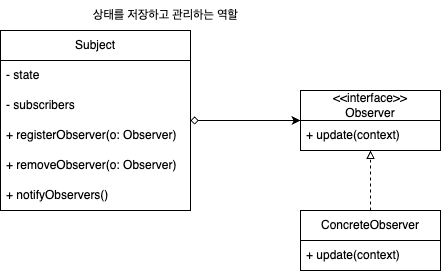

The diagram above was exported from draw.io. Its source (the exported page's mxGraphModel, read from the mxfile embedded in the PNG):
<mxGraphModel dx="474" dy="771" grid="1" gridSize="10" guides="1" tooltips="1" connect="1" arrows="1" fold="1" page="1" pageScale="1" pageWidth="827" pageHeight="1169" math="0" shadow="0">
  <root>
    <mxCell id="0" />
    <mxCell id="1" parent="0" />
    <mxCell id="rMncBPtXt_mijZ_kawkf-39" style="edgeStyle=orthogonalEdgeStyle;rounded=0;orthogonalLoop=1;jettySize=auto;html=1;startArrow=diamond;startFill=0;" edge="1" parent="1" source="rMncBPtXt_mijZ_kawkf-1" target="rMncBPtXt_mijZ_kawkf-35">
      <mxGeometry relative="1" as="geometry" />
    </mxCell>
    <mxCell id="rMncBPtXt_mijZ_kawkf-1" value="Subject" style="swimlane;fontStyle=0;childLayout=stackLayout;horizontal=1;startSize=30;horizontalStack=0;resizeParent=1;resizeParentMax=0;resizeLast=0;collapsible=1;marginBottom=0;whiteSpace=wrap;html=1;" vertex="1" parent="1">
      <mxGeometry x="70" y="130" width="190" height="180" as="geometry" />
    </mxCell>
    <mxCell id="rMncBPtXt_mijZ_kawkf-58" value="- state" style="text;strokeColor=none;fillColor=none;align=left;verticalAlign=middle;spacingLeft=4;spacingRight=4;overflow=hidden;points=[[0,0.5],[1,0.5]];portConstraint=eastwest;rotatable=0;whiteSpace=wrap;html=1;" vertex="1" parent="rMncBPtXt_mijZ_kawkf-1">
      <mxGeometry y="30" width="190" height="30" as="geometry" />
    </mxCell>
    <mxCell id="rMncBPtXt_mijZ_kawkf-57" value="- subscribers" style="text;strokeColor=none;fillColor=none;align=left;verticalAlign=middle;spacingLeft=4;spacingRight=4;overflow=hidden;points=[[0,0.5],[1,0.5]];portConstraint=eastwest;rotatable=0;whiteSpace=wrap;html=1;" vertex="1" parent="rMncBPtXt_mijZ_kawkf-1">
      <mxGeometry y="60" width="190" height="30" as="geometry" />
    </mxCell>
    <mxCell id="rMncBPtXt_mijZ_kawkf-2" value="+ registerObserver(o: Observer)" style="text;strokeColor=none;fillColor=none;align=left;verticalAlign=middle;spacingLeft=4;spacingRight=4;overflow=hidden;points=[[0,0.5],[1,0.5]];portConstraint=eastwest;rotatable=0;whiteSpace=wrap;html=1;" vertex="1" parent="rMncBPtXt_mijZ_kawkf-1">
      <mxGeometry y="90" width="190" height="30" as="geometry" />
    </mxCell>
    <mxCell id="rMncBPtXt_mijZ_kawkf-3" value="+ removeObserver(o: Observer)" style="text;strokeColor=none;fillColor=none;align=left;verticalAlign=middle;spacingLeft=4;spacingRight=4;overflow=hidden;points=[[0,0.5],[1,0.5]];portConstraint=eastwest;rotatable=0;whiteSpace=wrap;html=1;" vertex="1" parent="rMncBPtXt_mijZ_kawkf-1">
      <mxGeometry y="120" width="190" height="30" as="geometry" />
    </mxCell>
    <mxCell id="rMncBPtXt_mijZ_kawkf-4" value="+ notifyObservers()" style="text;strokeColor=none;fillColor=none;align=left;verticalAlign=middle;spacingLeft=4;spacingRight=4;overflow=hidden;points=[[0,0.5],[1,0.5]];portConstraint=eastwest;rotatable=0;whiteSpace=wrap;html=1;" vertex="1" parent="rMncBPtXt_mijZ_kawkf-1">
      <mxGeometry y="150" width="190" height="30" as="geometry" />
    </mxCell>
    <mxCell id="rMncBPtXt_mijZ_kawkf-35" value="&amp;lt;&amp;lt;interface&amp;gt;&amp;gt;&lt;br&gt;Observer" style="swimlane;fontStyle=0;childLayout=stackLayout;horizontal=1;startSize=30;horizontalStack=0;resizeParent=1;resizeParentMax=0;resizeLast=0;collapsible=1;marginBottom=0;whiteSpace=wrap;html=1;" vertex="1" parent="1">
      <mxGeometry x="370" y="190" width="140" height="60" as="geometry" />
    </mxCell>
    <mxCell id="rMncBPtXt_mijZ_kawkf-36" value="+ update(context)" style="text;strokeColor=none;fillColor=none;align=left;verticalAlign=middle;spacingLeft=4;spacingRight=4;overflow=hidden;points=[[0,0.5],[1,0.5]];portConstraint=eastwest;rotatable=0;whiteSpace=wrap;html=1;" vertex="1" parent="rMncBPtXt_mijZ_kawkf-35">
      <mxGeometry y="30" width="140" height="30" as="geometry" />
    </mxCell>
    <mxCell id="rMncBPtXt_mijZ_kawkf-48" style="edgeStyle=orthogonalEdgeStyle;rounded=0;orthogonalLoop=1;jettySize=auto;html=1;endArrow=block;endFill=0;dashed=1;" edge="1" parent="1" source="rMncBPtXt_mijZ_kawkf-40" target="rMncBPtXt_mijZ_kawkf-35">
      <mxGeometry relative="1" as="geometry" />
    </mxCell>
    <mxCell id="rMncBPtXt_mijZ_kawkf-40" value="ConcreteObserver" style="swimlane;fontStyle=0;childLayout=stackLayout;horizontal=1;startSize=30;horizontalStack=0;resizeParent=1;resizeParentMax=0;resizeLast=0;collapsible=1;marginBottom=0;whiteSpace=wrap;html=1;" vertex="1" parent="1">
      <mxGeometry x="370" y="310" width="140" height="60" as="geometry" />
    </mxCell>
    <mxCell id="rMncBPtXt_mijZ_kawkf-41" value="+ update(context)" style="text;strokeColor=none;fillColor=none;align=left;verticalAlign=middle;spacingLeft=4;spacingRight=4;overflow=hidden;points=[[0,0.5],[1,0.5]];portConstraint=eastwest;rotatable=0;whiteSpace=wrap;html=1;" vertex="1" parent="rMncBPtXt_mijZ_kawkf-40">
      <mxGeometry y="30" width="140" height="30" as="geometry" />
    </mxCell>
    <mxCell id="rMncBPtXt_mijZ_kawkf-55" value="상태를 저장하고 관리하는 역할" style="text;html=1;align=center;verticalAlign=middle;resizable=0;points=[];autosize=1;strokeColor=none;fillColor=none;" vertex="1" parent="1">
      <mxGeometry x="150" y="100" width="170" height="30" as="geometry" />
    </mxCell>
  </root>
</mxGraphModel>